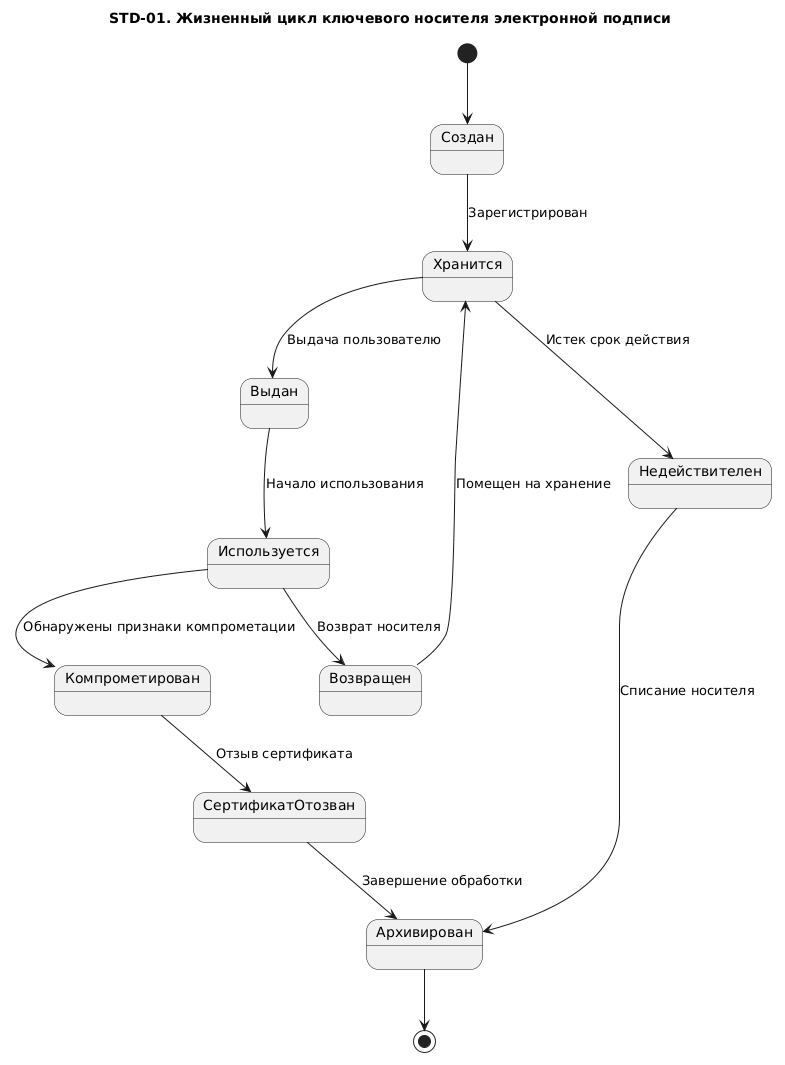

The diagram above was rendered by PlantUML. Its source (embedded in the PNG):
@startuml
title STD-01. Жизненный цикл ключевого носителя электронной подписи

[*] --> Создан

Создан --> Хранится : Зарегистрирован

Хранится --> Выдан : Выдача пользователю

Выдан --> Используется : Начало использования

Используется --> Возвращен : Возврат носителя

Возвращен --> Хранится : Помещен на хранение

Используется --> Компрометирован : Обнаружены признаки компрометации

Компрометирован --> СертификатОтозван : Отзыв сертификата

СертификатОтозван --> Архивирован : Завершение обработки

Хранится --> Недействителен : Истек срок действия

Недействителен --> Архивирован : Списание носителя

Архивирован --> [*]
@enduml